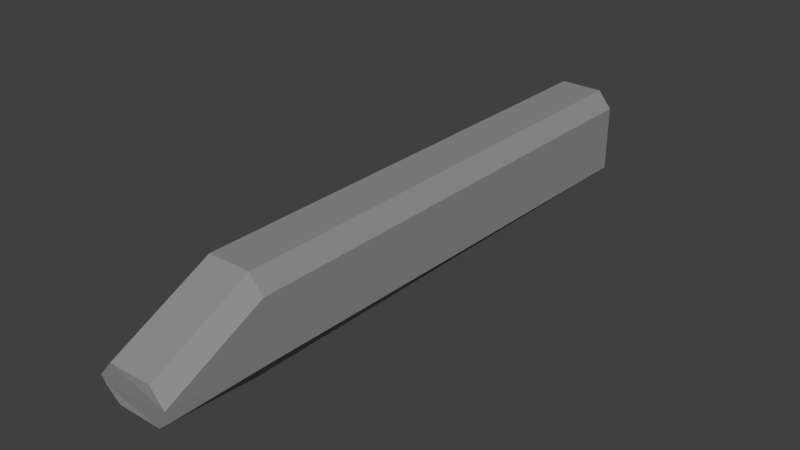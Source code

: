 # Source: head.blend  (saved by Blender 2.69.0; exported with 4.5.12 LTS)
import bpy
from mathutils import Matrix  # noqa: F401  (used for matrix-valued properties, if any)

bpy.ops.wm.read_factory_settings(use_empty=True)
scene = bpy.context.scene
scene.name = 'Scene'

# ---- collections
col_collection_1 = bpy.data.collections.new('Collection 1'); scene.collection.children.link(col_collection_1)

# ---- materials (node trees are filled in below, after node groups)
mat_material_001 = bpy.data.materials.new('Material.001')
mat_material_001.alpha_threshold = 0.0
mat_material_001.use_transparent_shadow = False
mat_material_001.diffuse_color = (0.281, 0.281, 0.281, 1.0)
mat_material_001.specular_color = (0.1626, 0.1626, 0.1626)
mat_material_001.roughness = 0.5
mat_material_001.line_color = (0.0, 0.0, 0.0, 1.0)

# ---- material node trees

# ---- world
world_world = bpy.data.worlds.new('World'); scene.world = world_world
world_world.color = (0.05088, 0.05088, 0.05088)
world_world.use_sun_shadow = False
world_world.sun_shadow_jitter_overblur = 0.0
world_world.cycles.sampling_method = 'MANUAL'
world_world.cycles.sample_map_resolution = 256

# ---- meshes
me_plane = bpy.data.meshes.new('Plane')
me_plane.from_pydata([(0.9397, 0.01348, -4.0), (-0.94, -6.398e-07, -4.0), (0.92, 1.0, -4.0), (-0.92, 1.0, -4.0), (-1.51, 0.82, -4.0), (-1.51, 0.1175, -4.0), (1.51, 0.82, -4.0), (1.508, 0.1973, -4.0), (0.94, -4.011e-06, -25.0), (-0.94, -4.011e-06, -25.0), (0.92, 1.0, -25.0), (-0.92, 1.0, -25.0), (-1.51, 0.82, -25.0), (-1.51, 0.1175, -25.0), (1.51, 0.82, -25.0), (1.51, 0.1175, -25.0), (0.938, 0.07976, -0.005771), (-0.942, 0.07976, -0.005771), (0.9168, 0.495, 0.15), (-0.9232, 0.495, 0.15), (-1.513, 0.3232, 0.15), (-1.528, 0.1983, -0.00577), (1.507, 0.3232, 0.15), (1.492, 0.1983, -0.00577)], [], [(7, 6, 22, 23), (9, 13, 12, 11, 10, 14, 15, 8), (7, 15, 14, 6), (0, 8, 15, 7), (4, 12, 13, 5), (3, 11, 12, 4), (6, 14, 10, 2), (5, 13, 9, 1), (2, 10, 11, 3), (1, 9, 8, 0), (17, 16, 23, 22, 18, 19, 20, 21), (0, 7, 23, 16), (4, 5, 21, 20), (3, 4, 20, 19), (6, 2, 18, 22), (5, 1, 17, 21), (2, 3, 19, 18), (1, 0, 16, 17)])
me_plane.materials.append(mat_material_001)
me_plane.use_remesh_preserve_volume = False
me_plane.use_remesh_preserve_attributes = False
me_plane.use_mirror_vertex_groups = False
me_plane.update()

# ---- objects
ob_plane = bpy.data.objects.new('Plane', me_plane)

# ---- transforms, parenting, visibility, modifiers, constraints
ob_plane.location = (0.0, 0.0, 0.0)
ob_plane.rotation_euler = (1.571, 0.0, 0.0)
ob_plane.scale = (1.0, 4.0, 1.0)
ob_plane.lineart.crease_threshold = 0.0

# ---- collection membership
col_collection_1.objects.link(ob_plane)

# ---- scene / render settings (as saved in the file)
scene.frame_start = 1; scene.frame_end = 250; scene.frame_set(1)
scene.render.engine = 'BLENDER_EEVEE_NEXT'
scene.render.image_settings.compression = 90
scene.render.resolution_percentage = 50
scene.render.dither_intensity = 0.0
scene.cycles.use_denoising = False
scene.cycles.samples = 10
scene.cycles.sampling_pattern = 'TABULATED_SOBOL'
scene.cycles.light_sampling_threshold = 0.0
scene.cycles.use_adaptive_sampling = False
scene.cycles.use_light_tree = False
scene.cycles.blur_glossy = 0.0
scene.cycles.volume_bounces = 1
scene.cycles.pixel_filter_type = 'GAUSSIAN'
scene.cycles.sample_clamp_indirect = 0.0
scene.view_settings.view_transform = 'Standard'
bpy.context.view_layer.update()

# ---- added for rendering (the .blend has no active camera and no usable light): camera, sun
cam_auto = bpy.data.cameras.new('AutoCamera')
cam_auto.lens = 50.0
cam_auto.sensor_width = 36.0
cam_auto.clip_end = 1000.0
ob_auto_camera = bpy.data.objects.new('AutoCamera', cam_auto)
scene.collection.objects.link(ob_auto_camera)
ob_auto_camera.location = (23.72, -16.0497, 20.9832)
ob_auto_camera.rotation_euler = (1.09748, -7.21219e-08, 0.694738)
scene.camera = ob_auto_camera
light_auto_sun = bpy.data.lights.new('AutoSun', 'SUN')
light_auto_sun.energy = 3.0
light_auto_sun.angle = 0.0523599
ob_auto_sun = bpy.data.objects.new('AutoSun', light_auto_sun)
scene.collection.objects.link(ob_auto_sun)
ob_auto_sun.rotation_euler = (0.872665, 0.174533, 0.523599)
bpy.context.view_layer.update()
